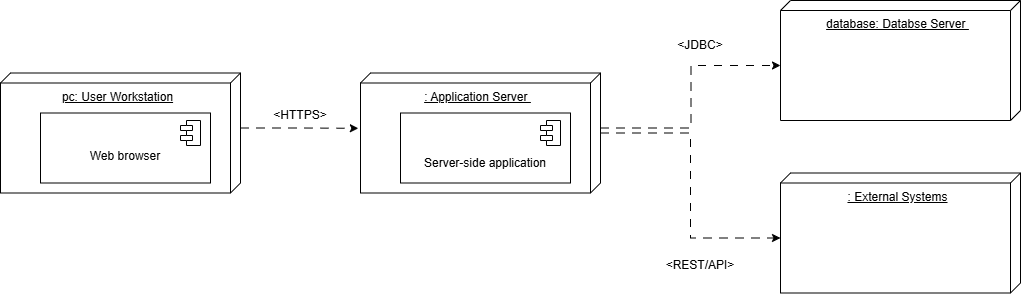

The diagram above was exported from draw.io. Its source (the exported page's mxGraphModel, read from the mxfile embedded in the PNG):
<mxGraphModel dx="1042" dy="527" grid="1" gridSize="10" guides="1" tooltips="1" connect="1" arrows="1" fold="1" page="1" pageScale="1" pageWidth="850" pageHeight="1100" math="0" shadow="0">
  <root>
    <mxCell id="0" />
    <mxCell id="1" parent="0" />
    <mxCell id="3UVfbDcjtAsY7TfyHfQ2-14" edge="1" parent="1" source="3UVfbDcjtAsY7TfyHfQ2-15" style="edgeStyle=orthogonalEdgeStyle;rounded=0;orthogonalLoop=1;jettySize=auto;html=1;exitX=0;exitY=0;exitDx=55;exitDy=0;exitPerimeter=0;dashed=1;dashPattern=8 8;entryX=0.461;entryY=1.009;entryDx=0;entryDy=0;entryPerimeter=0;" target="3UVfbDcjtAsY7TfyHfQ2-19">
      <mxGeometry relative="1" as="geometry" />
    </mxCell>
    <mxCell id="3UVfbDcjtAsY7TfyHfQ2-15" parent="1" style="verticalAlign=top;align=center;shape=cube;size=10;direction=south;fontStyle=0;html=1;boundedLbl=1;spacingLeft=5;whiteSpace=wrap;" value="&lt;u&gt;pc: User Workstation&lt;/u&gt;" vertex="1">
      <mxGeometry height="120" width="240" x="40" y="132.5" as="geometry" />
    </mxCell>
    <mxCell id="3UVfbDcjtAsY7TfyHfQ2-16" parent="1" style="rounded=0;whiteSpace=wrap;html=1;" value="&lt;div&gt;&lt;br&gt;&lt;/div&gt;Web browser" vertex="1">
      <mxGeometry height="70" width="170" x="80" y="172.5" as="geometry" />
    </mxCell>
    <mxCell id="3UVfbDcjtAsY7TfyHfQ2-17" parent="1" style="shape=module;align=left;spacingLeft=20;align=center;verticalAlign=top;whiteSpace=wrap;html=1;jettyWidth=12;jettyHeight=5;" value="" vertex="1">
      <mxGeometry height="25" width="20" x="220" y="180" as="geometry" />
    </mxCell>
    <mxCell id="3UVfbDcjtAsY7TfyHfQ2-19" parent="1" style="verticalAlign=top;align=center;shape=cube;size=10;direction=south;fontStyle=0;html=1;boundedLbl=1;spacingLeft=5;whiteSpace=wrap;" value="&lt;u&gt;: Application Server&amp;nbsp;&lt;/u&gt;" vertex="1">
      <mxGeometry height="120" width="240" x="400" y="132.5" as="geometry" />
    </mxCell>
    <mxCell id="3UVfbDcjtAsY7TfyHfQ2-20" parent="1" style="rounded=0;whiteSpace=wrap;html=1;" value="&lt;div&gt;&lt;br&gt;&lt;/div&gt;&lt;div&gt;&lt;br&gt;&lt;/div&gt;Server-side application" vertex="1">
      <mxGeometry height="70" width="170" x="440" y="172.5" as="geometry" />
    </mxCell>
    <mxCell id="3UVfbDcjtAsY7TfyHfQ2-21" parent="1" style="shape=module;align=left;spacingLeft=20;align=center;verticalAlign=top;whiteSpace=wrap;html=1;jettyWidth=12;jettyHeight=5;" value="" vertex="1">
      <mxGeometry height="25" width="20" x="580" y="180" as="geometry" />
    </mxCell>
    <mxCell id="3UVfbDcjtAsY7TfyHfQ2-22" parent="1" style="verticalAlign=top;align=center;shape=cube;size=10;direction=south;fontStyle=0;html=1;boundedLbl=1;spacingLeft=5;whiteSpace=wrap;" value="&lt;u&gt;database: Databse Server&amp;nbsp;&lt;/u&gt;" vertex="1">
      <mxGeometry height="120" width="240" x="820" y="60" as="geometry" />
    </mxCell>
    <mxCell id="3UVfbDcjtAsY7TfyHfQ2-23" parent="1" style="verticalAlign=top;align=center;shape=cube;size=10;direction=south;fontStyle=0;html=1;boundedLbl=1;spacingLeft=5;whiteSpace=wrap;" value="&lt;u&gt;: External Systems&lt;/u&gt;" vertex="1">
      <mxGeometry height="120" width="240" x="820" y="232.5" as="geometry" />
    </mxCell>
    <mxCell id="3UVfbDcjtAsY7TfyHfQ2-24" edge="1" parent="1" style="edgeStyle=orthogonalEdgeStyle;rounded=0;orthogonalLoop=1;jettySize=auto;html=1;entryX=0;entryY=0;entryDx=65;entryDy=240;entryPerimeter=0;dashed=1;dashPattern=8 8;" target="3UVfbDcjtAsY7TfyHfQ2-22">
      <mxGeometry relative="1" as="geometry">
        <mxPoint x="640" y="187.5" as="sourcePoint" />
      </mxGeometry>
    </mxCell>
    <mxCell id="3UVfbDcjtAsY7TfyHfQ2-25" edge="1" parent="1" source="3UVfbDcjtAsY7TfyHfQ2-19" style="edgeStyle=orthogonalEdgeStyle;rounded=0;orthogonalLoop=1;jettySize=auto;html=1;entryX=0;entryY=0;entryDx=65;entryDy=240;entryPerimeter=0;dashed=1;dashPattern=8 8;" target="3UVfbDcjtAsY7TfyHfQ2-23">
      <mxGeometry relative="1" as="geometry" />
    </mxCell>
    <mxCell id="3UVfbDcjtAsY7TfyHfQ2-27" parent="1" style="text;html=1;whiteSpace=wrap;strokeColor=none;fillColor=none;align=center;verticalAlign=middle;rounded=0;" value="&amp;lt;HTTPS&amp;gt;" vertex="1">
      <mxGeometry height="30" width="60" x="310" y="160" as="geometry" />
    </mxCell>
    <mxCell id="3UVfbDcjtAsY7TfyHfQ2-28" parent="1" style="text;html=1;whiteSpace=wrap;strokeColor=none;fillColor=none;align=center;verticalAlign=middle;rounded=0;" value="&amp;lt;JDBC&amp;gt;" vertex="1">
      <mxGeometry height="30" width="60" x="710" y="90" as="geometry" />
    </mxCell>
    <mxCell id="3UVfbDcjtAsY7TfyHfQ2-29" parent="1" style="text;html=1;whiteSpace=wrap;strokeColor=none;fillColor=none;align=center;verticalAlign=middle;rounded=0;" value="&amp;lt;REST/API&amp;gt;" vertex="1">
      <mxGeometry height="30" width="60" x="710" y="310" as="geometry" />
    </mxCell>
  </root>
</mxGraphModel>